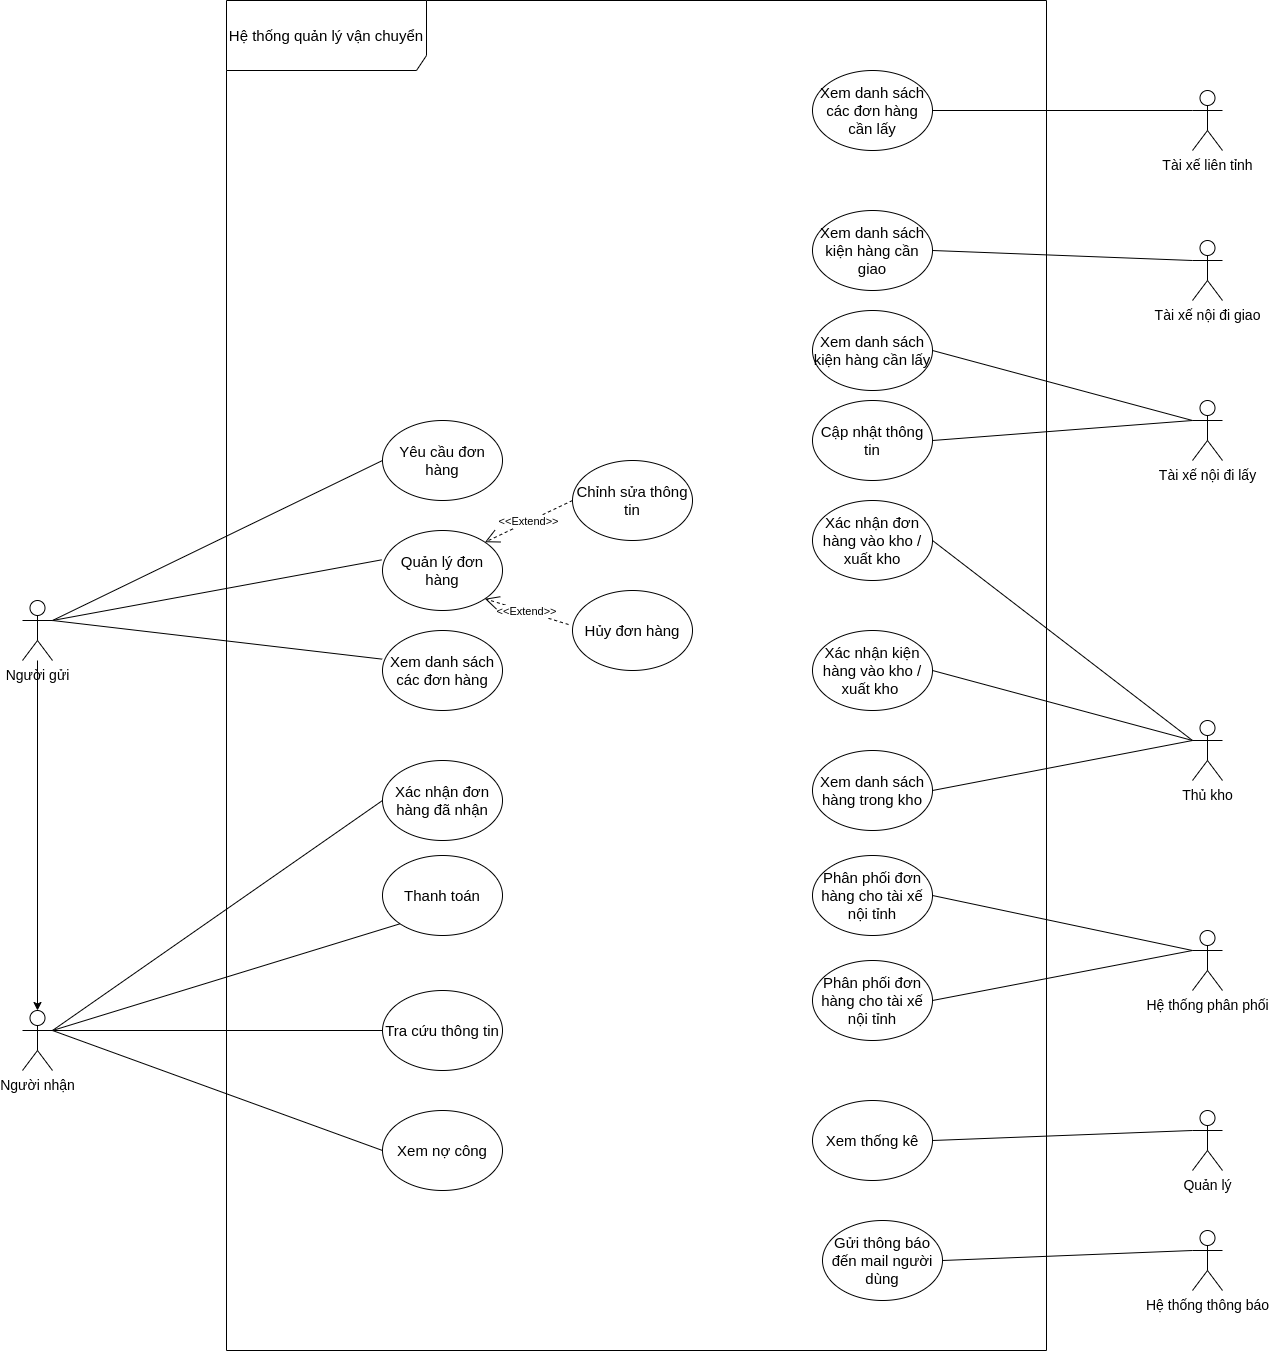

The diagram above was exported from draw.io. Its source (the exported page's mxGraphModel, read from the mxfile embedded in the PNG):
<mxGraphModel dx="1695" dy="1570" grid="1" gridSize="10" guides="1" tooltips="1" connect="1" arrows="1" fold="1" page="1" pageScale="1" pageWidth="827" pageHeight="1169" math="0" shadow="0">
  <root>
    <mxCell id="0" />
    <mxCell id="1" parent="0" />
    <mxCell id="gcUdj4yAga0fOa5DZsHr-60" value="&lt;font style=&quot;font-size: 15px&quot;&gt;Hệ thống quản lý vận chuyển&lt;/font&gt;" style="shape=umlFrame;whiteSpace=wrap;html=1;width=200;height=70;" parent="1" vertex="1">
      <mxGeometry x="-406" y="-220" width="820" height="1350" as="geometry" />
    </mxCell>
    <mxCell id="gcUdj4yAga0fOa5DZsHr-1" value="&lt;font style=&quot;font-size: 14px&quot;&gt;Người nhận&lt;/font&gt;" style="shape=umlActor;verticalLabelPosition=bottom;verticalAlign=top;html=1;outlineConnect=0;" parent="1" vertex="1">
      <mxGeometry x="-610" y="790" width="30" height="60" as="geometry" />
    </mxCell>
    <mxCell id="FtUJOeoAFhWoOQFidn4J-4" value="" style="edgeStyle=orthogonalEdgeStyle;rounded=0;orthogonalLoop=1;jettySize=auto;html=1;entryX=0.5;entryY=0;entryDx=0;entryDy=0;entryPerimeter=0;" parent="1" source="gcUdj4yAga0fOa5DZsHr-2" target="gcUdj4yAga0fOa5DZsHr-1" edge="1">
      <mxGeometry relative="1" as="geometry">
        <mxPoint x="-604.9999999999998" y="370" as="targetPoint" />
      </mxGeometry>
    </mxCell>
    <mxCell id="gcUdj4yAga0fOa5DZsHr-2" value="&lt;font style=&quot;font-size: 14px&quot;&gt;Người gửi&lt;br&gt;&lt;/font&gt;" style="shape=umlActor;verticalLabelPosition=bottom;verticalAlign=top;html=1;outlineConnect=0;" parent="1" vertex="1">
      <mxGeometry x="-610" y="380" width="30" height="60" as="geometry" />
    </mxCell>
    <mxCell id="gcUdj4yAga0fOa5DZsHr-3" value="&lt;span style=&quot;font-size: 14px&quot;&gt;Tài xế nội đi lấy&lt;br&gt;&lt;/span&gt;" style="shape=umlActor;verticalLabelPosition=bottom;verticalAlign=top;html=1;outlineConnect=0;" parent="1" vertex="1">
      <mxGeometry x="560" y="180" width="30" height="60" as="geometry" />
    </mxCell>
    <mxCell id="gcUdj4yAga0fOa5DZsHr-4" value="&lt;span style=&quot;font-size: 14px&quot;&gt;Quản lý&lt;/span&gt;" style="shape=umlActor;verticalLabelPosition=bottom;verticalAlign=top;html=1;outlineConnect=0;" parent="1" vertex="1">
      <mxGeometry x="560" y="890" width="30" height="60" as="geometry" />
    </mxCell>
    <mxCell id="gcUdj4yAga0fOa5DZsHr-5" value="&lt;span style=&quot;font-size: 14px&quot;&gt;Thủ kho&lt;/span&gt;" style="shape=umlActor;verticalLabelPosition=bottom;verticalAlign=top;html=1;outlineConnect=0;" parent="1" vertex="1">
      <mxGeometry x="560" y="500" width="30" height="60" as="geometry" />
    </mxCell>
    <mxCell id="gcUdj4yAga0fOa5DZsHr-6" value="&lt;font style=&quot;font-size: 14px&quot;&gt;Hệ thống phân phối&lt;/font&gt;" style="shape=umlActor;verticalLabelPosition=bottom;verticalAlign=top;html=1;outlineConnect=0;" parent="1" vertex="1">
      <mxGeometry x="560" y="710" width="30" height="60" as="geometry" />
    </mxCell>
    <mxCell id="gcUdj4yAga0fOa5DZsHr-10" value="&lt;font style=&quot;font-size: 15px&quot;&gt;Yêu cầu đơn hàng&lt;/font&gt;" style="ellipse;whiteSpace=wrap;html=1;" parent="1" vertex="1">
      <mxGeometry x="-250" y="200" width="120" height="80" as="geometry" />
    </mxCell>
    <mxCell id="gcUdj4yAga0fOa5DZsHr-11" value="&lt;span style=&quot;font-size: 15px&quot;&gt;Thanh toán&lt;/span&gt;" style="ellipse;whiteSpace=wrap;html=1;" parent="1" vertex="1">
      <mxGeometry x="-250" y="635" width="120" height="80" as="geometry" />
    </mxCell>
    <mxCell id="gcUdj4yAga0fOa5DZsHr-12" value="&lt;span style=&quot;font-size: 15px&quot;&gt;Quản lý đơn hàng&lt;/span&gt;" style="ellipse;whiteSpace=wrap;html=1;" parent="1" vertex="1">
      <mxGeometry x="-250" y="310" width="120" height="80" as="geometry" />
    </mxCell>
    <mxCell id="gcUdj4yAga0fOa5DZsHr-13" value="&lt;span style=&quot;font-size: 15px&quot;&gt;Tra cứu thông tin&lt;/span&gt;" style="ellipse;whiteSpace=wrap;html=1;" parent="1" vertex="1">
      <mxGeometry x="-250" y="770" width="120" height="80" as="geometry" />
    </mxCell>
    <mxCell id="gcUdj4yAga0fOa5DZsHr-14" value="&lt;span style=&quot;font-family: &amp;#34;arial&amp;#34;&quot;&gt;&lt;font style=&quot;font-size: 15px&quot;&gt;Xem danh sách các đơn hàng&lt;/font&gt;&lt;/span&gt;" style="ellipse;whiteSpace=wrap;html=1;" parent="1" vertex="1">
      <mxGeometry x="-250" y="410" width="120" height="80" as="geometry" />
    </mxCell>
    <mxCell id="gcUdj4yAga0fOa5DZsHr-21" value="&lt;span style=&quot;font-size: 15px&quot;&gt;Chỉnh sửa thông tin&lt;/span&gt;" style="ellipse;whiteSpace=wrap;html=1;" parent="1" vertex="1">
      <mxGeometry x="-60" y="240" width="120" height="80" as="geometry" />
    </mxCell>
    <mxCell id="gcUdj4yAga0fOa5DZsHr-22" value="&lt;span style=&quot;font-size: 15px&quot;&gt;Hủy đơn hàng&lt;/span&gt;" style="ellipse;whiteSpace=wrap;html=1;" parent="1" vertex="1">
      <mxGeometry x="-60" y="370" width="120" height="80" as="geometry" />
    </mxCell>
    <mxCell id="gcUdj4yAga0fOa5DZsHr-24" value="" style="endArrow=none;html=1;entryX=0;entryY=0.5;entryDx=0;entryDy=0;exitX=1;exitY=0.3333333333333333;exitDx=0;exitDy=0;exitPerimeter=0;" parent="1" source="gcUdj4yAga0fOa5DZsHr-2" target="gcUdj4yAga0fOa5DZsHr-10" edge="1">
      <mxGeometry width="50" height="50" relative="1" as="geometry">
        <mxPoint x="-510" y="260" as="sourcePoint" />
        <mxPoint y="410" as="targetPoint" />
      </mxGeometry>
    </mxCell>
    <mxCell id="gcUdj4yAga0fOa5DZsHr-26" value="" style="endArrow=none;html=1;entryX=-0.008;entryY=0.367;entryDx=0;entryDy=0;entryPerimeter=0;exitX=1;exitY=0.3333333333333333;exitDx=0;exitDy=0;exitPerimeter=0;" parent="1" source="gcUdj4yAga0fOa5DZsHr-2" target="gcUdj4yAga0fOa5DZsHr-12" edge="1">
      <mxGeometry width="50" height="50" relative="1" as="geometry">
        <mxPoint x="-490" y="280" as="sourcePoint" />
        <mxPoint x="-90" y="130" as="targetPoint" />
      </mxGeometry>
    </mxCell>
    <mxCell id="gcUdj4yAga0fOa5DZsHr-28" value="" style="endArrow=none;html=1;entryX=-0.003;entryY=0.358;entryDx=0;entryDy=0;entryPerimeter=0;exitX=1;exitY=0.3333333333333333;exitDx=0;exitDy=0;exitPerimeter=0;" parent="1" source="gcUdj4yAga0fOa5DZsHr-2" target="gcUdj4yAga0fOa5DZsHr-14" edge="1">
      <mxGeometry width="50" height="50" relative="1" as="geometry">
        <mxPoint x="-490" y="280" as="sourcePoint" />
        <mxPoint x="-90" y="130" as="targetPoint" />
      </mxGeometry>
    </mxCell>
    <mxCell id="gcUdj4yAga0fOa5DZsHr-30" value="" style="endArrow=none;html=1;entryX=0;entryY=0.5;entryDx=0;entryDy=0;exitX=1;exitY=0.3333333333333333;exitDx=0;exitDy=0;exitPerimeter=0;" parent="1" source="gcUdj4yAga0fOa5DZsHr-1" target="gcUdj4yAga0fOa5DZsHr-13" edge="1">
      <mxGeometry width="50" height="50" relative="1" as="geometry">
        <mxPoint x="-160" y="390" as="sourcePoint" />
        <mxPoint x="-110" y="340" as="targetPoint" />
      </mxGeometry>
    </mxCell>
    <mxCell id="gcUdj4yAga0fOa5DZsHr-31" value="" style="endArrow=none;html=1;exitX=1;exitY=0.3333333333333333;exitDx=0;exitDy=0;exitPerimeter=0;entryX=0;entryY=1;entryDx=0;entryDy=0;" parent="1" source="gcUdj4yAga0fOa5DZsHr-1" target="gcUdj4yAga0fOa5DZsHr-11" edge="1">
      <mxGeometry width="50" height="50" relative="1" as="geometry">
        <mxPoint x="-160" y="390" as="sourcePoint" />
        <mxPoint x="-110" y="340" as="targetPoint" />
      </mxGeometry>
    </mxCell>
    <mxCell id="gcUdj4yAga0fOa5DZsHr-33" value="&lt;span style=&quot;font-size: 15px&quot;&gt;Xem danh sách kiện hàng cần lấy&lt;/span&gt;" style="ellipse;whiteSpace=wrap;html=1;" parent="1" vertex="1">
      <mxGeometry x="180" y="90" width="120" height="80" as="geometry" />
    </mxCell>
    <mxCell id="gcUdj4yAga0fOa5DZsHr-35" value="&lt;span style=&quot;font-size: 15px&quot;&gt;Xem nợ công&lt;/span&gt;" style="ellipse;whiteSpace=wrap;html=1;" parent="1" vertex="1">
      <mxGeometry x="-250" y="890" width="120" height="80" as="geometry" />
    </mxCell>
    <mxCell id="gcUdj4yAga0fOa5DZsHr-36" value="" style="endArrow=none;html=1;entryX=0;entryY=0.5;entryDx=0;entryDy=0;exitX=1;exitY=0.3333333333333333;exitDx=0;exitDy=0;exitPerimeter=0;" parent="1" source="gcUdj4yAga0fOa5DZsHr-1" target="gcUdj4yAga0fOa5DZsHr-35" edge="1">
      <mxGeometry width="50" height="50" relative="1" as="geometry">
        <mxPoint x="-480" y="470" as="sourcePoint" />
        <mxPoint x="-110" y="420" as="targetPoint" />
      </mxGeometry>
    </mxCell>
    <mxCell id="gcUdj4yAga0fOa5DZsHr-38" value="&amp;lt;&amp;lt;Extend&amp;gt;&amp;gt;" style="endArrow=open;endSize=12;dashed=1;html=1;entryX=1;entryY=0;entryDx=0;entryDy=0;exitX=0;exitY=0.5;exitDx=0;exitDy=0;" parent="1" source="gcUdj4yAga0fOa5DZsHr-21" target="gcUdj4yAga0fOa5DZsHr-12" edge="1">
      <mxGeometry width="160" relative="1" as="geometry">
        <mxPoint x="-70" y="180" as="sourcePoint" />
        <mxPoint x="-178.31999999999994" y="251.36" as="targetPoint" />
      </mxGeometry>
    </mxCell>
    <mxCell id="gcUdj4yAga0fOa5DZsHr-40" value="&amp;lt;&amp;lt;Extend&amp;gt;&amp;gt;" style="endArrow=open;endSize=12;dashed=1;html=1;entryX=1;entryY=1;entryDx=0;entryDy=0;exitX=-0.033;exitY=0.425;exitDx=0;exitDy=0;exitPerimeter=0;" parent="1" source="gcUdj4yAga0fOa5DZsHr-22" target="gcUdj4yAga0fOa5DZsHr-12" edge="1">
      <mxGeometry width="160" relative="1" as="geometry">
        <mxPoint x="-60" y="190" as="sourcePoint" />
        <mxPoint x="-168.31999999999994" y="261.36" as="targetPoint" />
      </mxGeometry>
    </mxCell>
    <mxCell id="gcUdj4yAga0fOa5DZsHr-42" value="" style="endArrow=none;html=1;exitX=1;exitY=0.5;exitDx=0;exitDy=0;entryX=0;entryY=0.3333333333333333;entryDx=0;entryDy=0;entryPerimeter=0;" parent="1" source="gcUdj4yAga0fOa5DZsHr-33" target="gcUdj4yAga0fOa5DZsHr-3" edge="1">
      <mxGeometry width="50" height="50" relative="1" as="geometry">
        <mxPoint x="480" y="280" as="sourcePoint" />
        <mxPoint x="540" y="140" as="targetPoint" />
      </mxGeometry>
    </mxCell>
    <mxCell id="gcUdj4yAga0fOa5DZsHr-47" value="&lt;span style=&quot;font-size: 15px&quot;&gt;Phân phối đơn hàng cho tài xế nội tỉnh&lt;/span&gt;" style="ellipse;whiteSpace=wrap;html=1;" parent="1" vertex="1">
      <mxGeometry x="180" y="635" width="120" height="80" as="geometry" />
    </mxCell>
    <mxCell id="gcUdj4yAga0fOa5DZsHr-48" value="&lt;span style=&quot;font-size: 15px&quot;&gt;Xem danh sách hàng trong kho&lt;/span&gt;" style="ellipse;whiteSpace=wrap;html=1;" parent="1" vertex="1">
      <mxGeometry x="180" y="530" width="120" height="80" as="geometry" />
    </mxCell>
    <mxCell id="gcUdj4yAga0fOa5DZsHr-51" value="" style="endArrow=none;html=1;exitX=1;exitY=0.5;exitDx=0;exitDy=0;entryX=0;entryY=0.3333333333333333;entryDx=0;entryDy=0;entryPerimeter=0;" parent="1" source="gcUdj4yAga0fOa5DZsHr-48" target="gcUdj4yAga0fOa5DZsHr-5" edge="1">
      <mxGeometry width="50" height="50" relative="1" as="geometry">
        <mxPoint x="280" y="650" as="sourcePoint" />
        <mxPoint x="500" y="610" as="targetPoint" />
      </mxGeometry>
    </mxCell>
    <mxCell id="gcUdj4yAga0fOa5DZsHr-53" value="" style="endArrow=none;html=1;entryX=0;entryY=0.3333333333333333;entryDx=0;entryDy=0;entryPerimeter=0;exitX=1;exitY=0.5;exitDx=0;exitDy=0;" parent="1" source="gcUdj4yAga0fOa5DZsHr-47" target="gcUdj4yAga0fOa5DZsHr-6" edge="1">
      <mxGeometry width="50" height="50" relative="1" as="geometry">
        <mxPoint x="310" y="800" as="sourcePoint" />
        <mxPoint x="360" y="750" as="targetPoint" />
      </mxGeometry>
    </mxCell>
    <mxCell id="gcUdj4yAga0fOa5DZsHr-54" value="&lt;span style=&quot;font-size: 15px&quot;&gt;Xem thống kê&lt;/span&gt;" style="ellipse;whiteSpace=wrap;html=1;" parent="1" vertex="1">
      <mxGeometry x="180" y="880" width="120" height="80" as="geometry" />
    </mxCell>
    <mxCell id="gcUdj4yAga0fOa5DZsHr-55" value="" style="endArrow=none;html=1;entryX=0;entryY=0.3333333333333333;entryDx=0;entryDy=0;entryPerimeter=0;exitX=1;exitY=0.5;exitDx=0;exitDy=0;" parent="1" source="gcUdj4yAga0fOa5DZsHr-54" target="gcUdj4yAga0fOa5DZsHr-4" edge="1">
      <mxGeometry width="50" height="50" relative="1" as="geometry">
        <mxPoint x="310" y="970" as="sourcePoint" />
        <mxPoint x="360" y="920" as="targetPoint" />
      </mxGeometry>
    </mxCell>
    <mxCell id="I3Ro_kUT9nsOwgxWo8pB-2" value="" style="endArrow=none;html=1;exitX=1;exitY=0.5;exitDx=0;exitDy=0;entryX=0;entryY=0.3333333333333333;entryDx=0;entryDy=0;entryPerimeter=0;" parent="1" source="GdEzxhyFfq3bwFDyHlQe-9" target="gcUdj4yAga0fOa5DZsHr-5" edge="1">
      <mxGeometry width="50" height="50" relative="1" as="geometry">
        <mxPoint x="300" y="550" as="sourcePoint" />
        <mxPoint x="540" y="580" as="targetPoint" />
      </mxGeometry>
    </mxCell>
    <mxCell id="FtUJOeoAFhWoOQFidn4J-2" style="edgeStyle=orthogonalEdgeStyle;rounded=0;orthogonalLoop=1;jettySize=auto;html=1;exitX=0.5;exitY=1;exitDx=0;exitDy=0;" parent="1" source="gcUdj4yAga0fOa5DZsHr-13" target="gcUdj4yAga0fOa5DZsHr-13" edge="1">
      <mxGeometry relative="1" as="geometry" />
    </mxCell>
    <mxCell id="1sgyGhsEBFGETrhSLULe-1" value="&lt;span style=&quot;font-family: &amp;#34;arial&amp;#34;&quot;&gt;&lt;font style=&quot;font-size: 15px&quot;&gt;Cập nhật thông tin&lt;/font&gt;&lt;/span&gt;" style="ellipse;whiteSpace=wrap;html=1;" parent="1" vertex="1">
      <mxGeometry x="180" y="180" width="120" height="80" as="geometry" />
    </mxCell>
    <mxCell id="1sgyGhsEBFGETrhSLULe-2" value="" style="endArrow=none;html=1;exitX=1;exitY=0.5;exitDx=0;exitDy=0;" parent="1" source="1sgyGhsEBFGETrhSLULe-1" edge="1">
      <mxGeometry width="50" height="50" relative="1" as="geometry">
        <mxPoint x="310" y="140" as="sourcePoint" />
        <mxPoint x="560" y="200" as="targetPoint" />
      </mxGeometry>
    </mxCell>
    <mxCell id="GdEzxhyFfq3bwFDyHlQe-1" value="&lt;span style=&quot;font-size: 15px&quot;&gt;Xác nhận đơn hàng đã nhận&lt;/span&gt;" style="ellipse;whiteSpace=wrap;html=1;" parent="1" vertex="1">
      <mxGeometry x="-250" y="540" width="120" height="80" as="geometry" />
    </mxCell>
    <mxCell id="GdEzxhyFfq3bwFDyHlQe-2" value="" style="endArrow=none;html=1;exitX=1;exitY=0.3333333333333333;exitDx=0;exitDy=0;exitPerimeter=0;entryX=0;entryY=0.5;entryDx=0;entryDy=0;" parent="1" source="gcUdj4yAga0fOa5DZsHr-1" target="GdEzxhyFfq3bwFDyHlQe-1" edge="1">
      <mxGeometry width="50" height="50" relative="1" as="geometry">
        <mxPoint x="-570" y="820" as="sourcePoint" />
        <mxPoint x="-222.42640687119297" y="713.2842712474619" as="targetPoint" />
      </mxGeometry>
    </mxCell>
    <mxCell id="GdEzxhyFfq3bwFDyHlQe-3" value="&lt;span style=&quot;font-size: 15px&quot;&gt;Phân phối đơn hàng cho tài xế nội tỉnh&lt;/span&gt;" style="ellipse;whiteSpace=wrap;html=1;" parent="1" vertex="1">
      <mxGeometry x="180" y="740" width="120" height="80" as="geometry" />
    </mxCell>
    <mxCell id="GdEzxhyFfq3bwFDyHlQe-4" value="" style="endArrow=none;html=1;exitX=1;exitY=0.5;exitDx=0;exitDy=0;entryX=0;entryY=0.3333333333333333;entryDx=0;entryDy=0;entryPerimeter=0;" parent="1" source="GdEzxhyFfq3bwFDyHlQe-3" target="gcUdj4yAga0fOa5DZsHr-6" edge="1">
      <mxGeometry width="50" height="50" relative="1" as="geometry">
        <mxPoint x="310" y="670" as="sourcePoint" />
        <mxPoint x="480" y="810" as="targetPoint" />
      </mxGeometry>
    </mxCell>
    <mxCell id="GdEzxhyFfq3bwFDyHlQe-5" value="&lt;font style=&quot;font-size: 14px&quot;&gt;Hệ thống thông báo&lt;/font&gt;" style="shape=umlActor;verticalLabelPosition=bottom;verticalAlign=top;html=1;outlineConnect=0;" parent="1" vertex="1">
      <mxGeometry x="560" y="1010" width="30" height="60" as="geometry" />
    </mxCell>
    <mxCell id="GdEzxhyFfq3bwFDyHlQe-6" value="&lt;span style=&quot;font-size: 15px ; font-family: &amp;#34;arial&amp;#34;&quot;&gt;Gửi thông báo đến mail người dùng&lt;br&gt;&lt;/span&gt;" style="ellipse;whiteSpace=wrap;html=1;" parent="1" vertex="1">
      <mxGeometry x="190" y="1000" width="120" height="80" as="geometry" />
    </mxCell>
    <mxCell id="GdEzxhyFfq3bwFDyHlQe-7" value="" style="endArrow=none;html=1;entryX=0;entryY=0.3333333333333333;entryDx=0;entryDy=0;entryPerimeter=0;exitX=1;exitY=0.5;exitDx=0;exitDy=0;" parent="1" source="GdEzxhyFfq3bwFDyHlQe-6" target="GdEzxhyFfq3bwFDyHlQe-5" edge="1">
      <mxGeometry width="50" height="50" relative="1" as="geometry">
        <mxPoint x="310" y="930" as="sourcePoint" />
        <mxPoint x="570" y="830" as="targetPoint" />
      </mxGeometry>
    </mxCell>
    <mxCell id="GdEzxhyFfq3bwFDyHlQe-8" value="&lt;span style=&quot;font-size: 15px ; font-family: &amp;#34;arial&amp;#34;&quot;&gt;Xác nhận đơn hàng vào kho / xuất kho&lt;/span&gt;" style="ellipse;whiteSpace=wrap;html=1;" parent="1" vertex="1">
      <mxGeometry x="180" y="280" width="120" height="80" as="geometry" />
    </mxCell>
    <mxCell id="GdEzxhyFfq3bwFDyHlQe-9" value="&lt;span style=&quot;font-size: 15px ; font-family: &amp;#34;arial&amp;#34;&quot;&gt;Xác nhận kiện hàng vào kho / xuất kho&amp;nbsp;&lt;/span&gt;" style="ellipse;whiteSpace=wrap;html=1;" parent="1" vertex="1">
      <mxGeometry x="180" y="410" width="120" height="80" as="geometry" />
    </mxCell>
    <mxCell id="GdEzxhyFfq3bwFDyHlQe-10" value="" style="endArrow=none;html=1;exitX=1;exitY=0.5;exitDx=0;exitDy=0;" parent="1" source="GdEzxhyFfq3bwFDyHlQe-8" edge="1">
      <mxGeometry width="50" height="50" relative="1" as="geometry">
        <mxPoint x="292.42640687119274" y="488.28427124746213" as="sourcePoint" />
        <mxPoint x="560" y="520" as="targetPoint" />
      </mxGeometry>
    </mxCell>
    <mxCell id="GdEzxhyFfq3bwFDyHlQe-12" value="&lt;span style=&quot;font-size: 14px&quot;&gt;Tài xế nội đi giao&lt;br&gt;&lt;/span&gt;" style="shape=umlActor;verticalLabelPosition=bottom;verticalAlign=top;html=1;outlineConnect=0;" parent="1" vertex="1">
      <mxGeometry x="560" y="20" width="30" height="60" as="geometry" />
    </mxCell>
    <mxCell id="GdEzxhyFfq3bwFDyHlQe-13" value="&lt;span style=&quot;font-size: 15px&quot;&gt;Xem danh sách kiện hàng cần giao&lt;/span&gt;" style="ellipse;whiteSpace=wrap;html=1;" parent="1" vertex="1">
      <mxGeometry x="180" y="-10" width="120" height="80" as="geometry" />
    </mxCell>
    <mxCell id="GdEzxhyFfq3bwFDyHlQe-14" value="" style="endArrow=none;html=1;entryX=0;entryY=0.3333333333333333;entryDx=0;entryDy=0;entryPerimeter=0;exitX=1;exitY=0.5;exitDx=0;exitDy=0;" parent="1" source="GdEzxhyFfq3bwFDyHlQe-13" target="GdEzxhyFfq3bwFDyHlQe-12" edge="1">
      <mxGeometry width="50" height="50" relative="1" as="geometry">
        <mxPoint x="310" y="140.00000000000023" as="sourcePoint" />
        <mxPoint x="570" y="210.00000000000023" as="targetPoint" />
      </mxGeometry>
    </mxCell>
    <mxCell id="GdEzxhyFfq3bwFDyHlQe-15" value="&lt;span style=&quot;font-size: 14px&quot;&gt;Tài xế liên tỉnh&lt;br&gt;&lt;/span&gt;" style="shape=umlActor;verticalLabelPosition=bottom;verticalAlign=top;html=1;outlineConnect=0;" parent="1" vertex="1">
      <mxGeometry x="560" y="-130" width="30" height="60" as="geometry" />
    </mxCell>
    <mxCell id="GdEzxhyFfq3bwFDyHlQe-16" value="&lt;span style=&quot;font-family: &amp;#34;arial&amp;#34;&quot;&gt;&lt;font style=&quot;font-size: 15px&quot;&gt;Xem danh sách các đơn hàng cần lấy&lt;/font&gt;&lt;/span&gt;" style="ellipse;whiteSpace=wrap;html=1;" parent="1" vertex="1">
      <mxGeometry x="180" y="-150" width="120" height="80" as="geometry" />
    </mxCell>
    <mxCell id="GdEzxhyFfq3bwFDyHlQe-17" value="" style="endArrow=none;html=1;entryX=0;entryY=0.3333333333333333;entryDx=0;entryDy=0;entryPerimeter=0;exitX=1;exitY=0.5;exitDx=0;exitDy=0;" parent="1" source="GdEzxhyFfq3bwFDyHlQe-16" target="GdEzxhyFfq3bwFDyHlQe-15" edge="1">
      <mxGeometry width="50" height="50" relative="1" as="geometry">
        <mxPoint x="310" y="40.00000000000023" as="sourcePoint" />
        <mxPoint x="570" y="50.00000000000023" as="targetPoint" />
      </mxGeometry>
    </mxCell>
  </root>
</mxGraphModel>